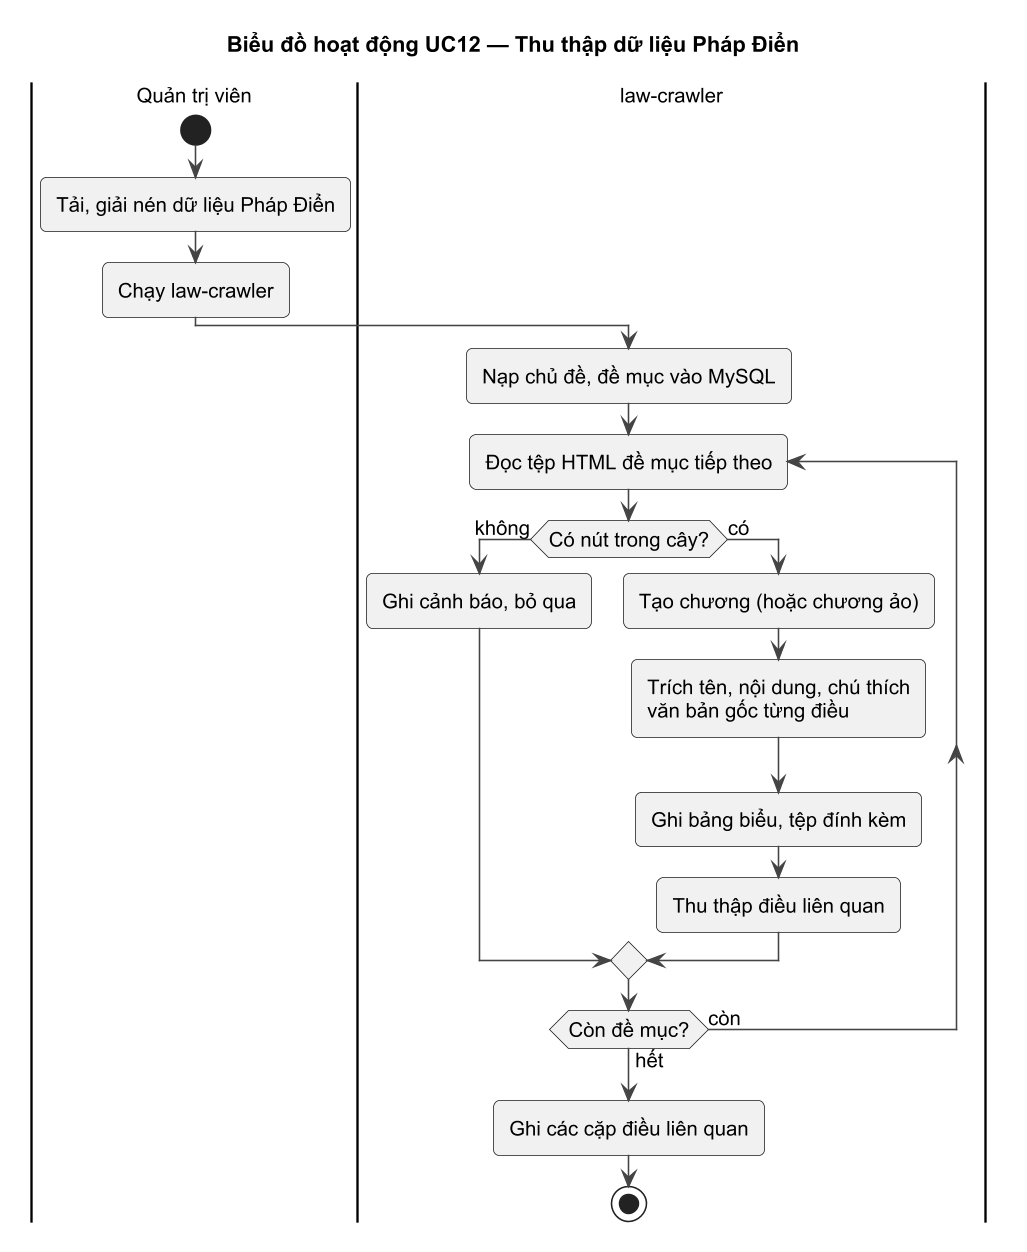

The diagram above was rendered by PlantUML. Its source (embedded in the PNG):
@startuml UC12_ACT
!pragma layout smetana
!include ../_style.iuml
title Biểu đồ hoạt động UC12 — Thu thập dữ liệu Pháp Điển
|Quản trị viên|
start
:Tải, giải nén dữ liệu Pháp Điển;
:Chạy law-crawler;
|law-crawler|
:Nạp chủ đề, đề mục vào MySQL;
repeat :Đọc tệp HTML đề mục tiếp theo;
  if (Có nút trong cây?) then (không)
    :Ghi cảnh báo, bỏ qua;
  else (có)
    :Tạo chương (hoặc chương ảo);
    :Trích tên, nội dung, chú thích\nvăn bản gốc từng điều;
    :Ghi bảng biểu, tệp đính kèm;
    :Thu thập điều liên quan;
  endif
repeat while (Còn đề mục?) is (còn) not (hết)
:Ghi các cặp điều liên quan;
stop
@enduml